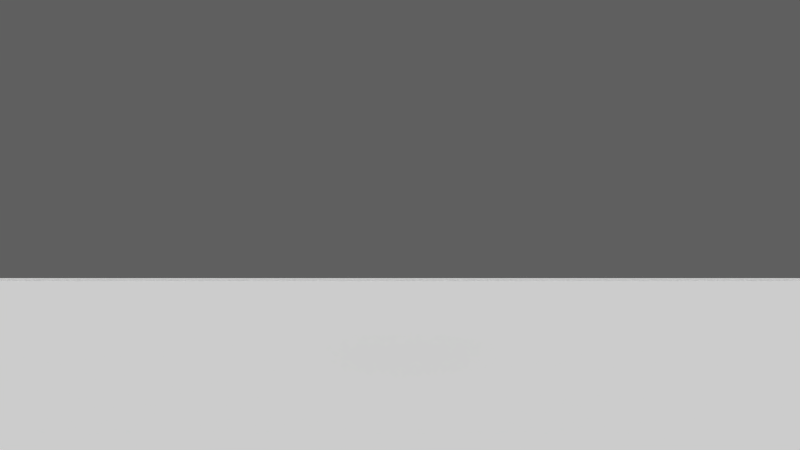 # Source: octoblend_v1.6.blend  (saved by Blender 2.76.0; exported with 4.5.12 LTS)
import bpy
from mathutils import Matrix  # noqa: F401  (used for matrix-valued properties, if any)

bpy.ops.wm.read_factory_settings(use_empty=True)
scene = bpy.context.scene
scene.name = 'Scene'

# ---- collections
col_collection_1 = bpy.data.collections.new('Collection 1'); scene.collection.children.link(col_collection_1)

# ---- images (referenced by path relative to the original .blend; pixels are not part of the script)
import os
ASSET_DIR = os.environ.get("B2B_ASSET_DIR", "")  # directory of the original .blend (textures are referenced by path, not embedded)
HERE = os.path.dirname(os.path.abspath(__file__))  # packed textures are extracted next to this script under _unpacked/

def load_image(name, relpath, width, height, colorspace="sRGB"):
    """Load a texture the original file referenced (path relative to the .blend, or extracted next to this script)."""
    p = next((c for c in (os.path.join(HERE, relpath), os.path.join(ASSET_DIR, relpath)) if relpath and os.path.exists(c)), "")
    if p:
        img = bpy.data.images.load(p, check_existing=True)
        img.name = name
    else:  # same state as the original file: an image datablock whose file is absent (Cycles renders it pink)
        img = bpy.data.images.new(name, width, height)
        img.source = "FILE"
        img.filepath = "//" + (relpath or name)
    img.colorspace_settings.name = colorspace
    return img
img_iron_jpg = load_image('iron.jpg', 'iron.jpg', 1024, 1024, 'sRGB')
img_ground_png = load_image('ground.png', 'textures/ground.png', 1024, 1024, 'sRGB')
img_yosemitestone_1_jpg = load_image('YosemiteStone-1.jpg', 'YosemiteStone-1.jpg', 1024, 1024, 'sRGB')

# ---- materials (node trees are filled in below, after node groups)
mat_material_005 = bpy.data.materials.new('Material.005')
mat_material_005.alpha_threshold = 0.0
mat_material_005.use_transparent_shadow = False
mat_material_005.roughness = 0.5
mat_material_005.line_color = (0.0, 0.0, 0.0, 1.0)
mat_material = bpy.data.materials.new('Material')
mat_material.alpha_threshold = 0.0
mat_material.use_transparent_shadow = False
mat_material.roughness = 0.5
mat_material.line_color = (0.0, 0.0, 0.0, 1.0)
mat_material_004 = bpy.data.materials.new('Material.004')
mat_material_004.alpha_threshold = 0.0
mat_material_004.use_transparent_shadow = False
mat_material_004.roughness = 0.5
mat_material_004.line_color = (0.0, 0.0, 0.0, 1.0)
mat_material_002 = bpy.data.materials.new('Material.002')
mat_material_002.alpha_threshold = 0.0
mat_material_002.use_transparent_shadow = False
mat_material_002.diffuse_color = (0.0, 1.0, 0.0, 1.0)
mat_material_002.roughness = 0.5
mat_material_002.line_color = (0.0, 0.0, 0.0, 1.0)
mat_material_001 = bpy.data.materials.new('Material.001')
mat_material_001.alpha_threshold = 0.0
mat_material_001.use_transparent_shadow = False
mat_material_001.diffuse_color = (1.0, 0.0, 0.0, 1.0)
mat_material_001.roughness = 0.5
mat_material_001.line_color = (0.0, 0.0, 0.0, 1.0)
mat_material_003 = bpy.data.materials.new('Material.003')
mat_material_003.alpha_threshold = 0.0
mat_material_003.use_transparent_shadow = False
mat_material_003.diffuse_color = (0.0, 0.0, 1.0, 1.0)
mat_material_003.roughness = 0.5
mat_material_003.line_color = (0.0, 0.0, 0.0, 1.0)
mat_floor = bpy.data.materials.new('floor')
mat_floor.alpha_threshold = 0.0
mat_floor.use_transparent_shadow = False
mat_floor.diffuse_color = (1.0, 1.0, 1.0, 1.0)
mat_floor.roughness = 0.5
mat_floor.specular_intensity = 1.0
mat_floor.line_color = (0.0, 0.0, 0.0, 1.0)
mat_material_010 = bpy.data.materials.new('Material.010')
mat_material_010.alpha_threshold = 0.0
mat_material_010.use_transparent_shadow = False
mat_material_010.diffuse_color = (0.0, 1.0, 0.0, 1.0)
mat_material_010.roughness = 0.5
mat_material_010.line_color = (0.0, 0.0, 0.0, 1.0)
mat_material_008 = bpy.data.materials.new('Material.008')
mat_material_008.alpha_threshold = 0.0
mat_material_008.use_transparent_shadow = False
mat_material_008.diffuse_color = (1.0, 0.0, 0.0, 1.0)
mat_material_008.roughness = 0.5
mat_material_008.line_color = (0.0, 0.0, 0.0, 1.0)
mat_material_009 = bpy.data.materials.new('Material.009')
mat_material_009.alpha_threshold = 0.0
mat_material_009.use_transparent_shadow = False
mat_material_009.diffuse_color = (0.0, 0.0, 1.0, 1.0)
mat_material_009.roughness = 0.5
mat_material_009.line_color = (0.0, 0.0, 0.0, 1.0)

# ---- material node trees
mat_material_005.use_nodes = True; mat_material_005.node_tree.nodes.clear()
_N = mat_material_005.node_tree.nodes; _L = mat_material_005.node_tree.links
n0 = _N.new('ShaderNodeOutputMaterial'); n0.name = 'Material Output'; n0.location = (300, 300)
n1 = _N.new('ShaderNodeBsdfAnisotropic'); n1.name = 'Glossy BSDF'; n1.location = (10, 300)
n1.distribution = 'GGX'
n1.inputs[1].default_value = 0.0
n2 = _N.new('ShaderNodeTexImage'); n2.name = 'Image Texture'; n2.location = (-180, 300)
n2.width = 140
n2.image = img_iron_jpg
_L.new(n1.outputs[0], n0.inputs[0])
_L.new(n2.outputs[0], n1.inputs[0])
n0.is_active_output = True
mat_material.use_nodes = True; mat_material.node_tree.nodes.clear()
_N = mat_material.node_tree.nodes; _L = mat_material.node_tree.links
n0 = _N.new('ShaderNodeOutputMaterial'); n0.name = 'Material Output'; n0.location = (300, 300)
n1 = _N.new('ShaderNodeBsdfDiffuse'); n1.name = 'Diffuse BSDF'; n1.location = (10, 300)
n1.inputs[1].default_value = 0.2127
n2 = _N.new('ShaderNodeTexImage'); n2.name = 'Image Texture'; n2.location = (-180, 300)
n2.width = 140
n2.image = img_ground_png
_L.new(n1.outputs[0], n0.inputs[0])
_L.new(n2.outputs[0], n1.inputs[0])
n0.is_active_output = True
mat_material_004.use_nodes = True; mat_material_004.node_tree.nodes.clear()
_N = mat_material_004.node_tree.nodes; _L = mat_material_004.node_tree.links
n0 = _N.new('ShaderNodeOutputMaterial'); n0.name = 'Material Output'; n0.location = (300, 300)
n1 = _N.new('ShaderNodeBsdfDiffuse'); n1.name = 'Diffuse BSDF'; n1.location = (10, 300)
n2 = _N.new('ShaderNodeTexImage'); n2.name = 'Image Texture'; n2.location = (-180, 300)
n2.width = 140
n2.image = img_yosemitestone_1_jpg
_L.new(n1.outputs[0], n0.inputs[0])
_L.new(n2.outputs[0], n1.inputs[0])
n0.is_active_output = True

# ---- world
world_world = bpy.data.worlds.new('World'); scene.world = world_world
world_world.color = (0.1149, 0.1149, 0.1149)
world_world.use_sun_shadow = False
world_world.sun_shadow_jitter_overblur = 0.0
world_world.cycles.sampling_method = 'MANUAL'
world_world.cycles.sample_map_resolution = 256

# ---- cameras
cam_camera_001 = bpy.data.cameras.new('Camera.001')
cam_camera_001.clip_end = 100.0
cam_camera_001.lens = 35.0
cam_camera_001.sensor_width = 32.0
cam_camera_001.sensor_height = 18.0
cam_camera_001.dof.focus_distance = 0.0
cam_camera_001.dof.aperture_fstop = 128.0
cam_camera_002 = bpy.data.cameras.new('Camera.002')
cam_camera_002.clip_end = 100.0
cam_camera_002.lens = 35.0
cam_camera_002.sensor_width = 32.0
cam_camera_002.sensor_height = 18.0
cam_camera_002.dof.focus_distance = 0.0
cam_camera_002.dof.aperture_fstop = 128.0

# ---- lights
light_hemi_001 = bpy.data.lights.new('Hemi.001', 'SUN')
light_hemi_001.transmission_factor = 0.0
light_hemi_001.angle = 0.1993
light_hemi_001.energy = 1.0
light_hemi_001.shadow_buffer_clip_start = 0.5
light_hemi_001.shadow_soft_size = 0.1
light_hemi_001.shadow_cascade_max_distance = 1000.0
light_hemi_001.cycles.use_multiple_importance_sampling = False
light_hemi = bpy.data.lights.new('Hemi', 'SUN')
light_hemi.transmission_factor = 0.0
light_hemi.angle = 0.1993
light_hemi.energy = 1.0
light_hemi.shadow_buffer_clip_start = 0.5
light_hemi.shadow_soft_size = 0.1
light_hemi.shadow_cascade_max_distance = 1000.0
light_hemi.cycles.use_multiple_importance_sampling = False

# ---- meshes
me_cube_007 = bpy.data.meshes.new('Cube.007')
me_cube_007.from_pydata([(-1.0, -1.0, -1.0), (-1.0, 1.0, -1.0), (1.0, 1.0, -1.0), (1.0, -1.0, -1.0), (-1.0, -1.0, 1.0), (-1.0, 1.0, 1.0), (1.0, 1.0, 1.0), (1.0, -1.0, 1.0)], [], [(4, 5, 1, 0), (5, 6, 2, 1), (6, 7, 3, 2), (7, 4, 0, 3), (0, 1, 2, 3), (7, 6, 5, 4)])
_uv = me_cube_007.uv_layers.new(name='UVMap')
_uv.uv.foreach_set('vector', [0.0, 0.0, 1.0, 0.0, 1.0, 1.0, 0.0, 1.0, 0.0, 0.0, 1.0, 0.0, 1.0, 1.0, 0.0, 1.0, 0.0, 0.0, 1.0, 0.0, 1.0, 1.0, 0.0, 1.0, 0.0, 0.0, 1.0, 0.0, 1.0, 1.0, 0.0, 1.0, 0.0, 0.0, 1.0, 0.0, 1.0, 1.0, 0.0, 1.0, 0.0, 0.0, 1.0, 0.0, 1.0, 1.0, 0.0, 1.0])
me_cube_007.materials.append(mat_material_005)
me_cube_007.use_remesh_preserve_volume = False
me_cube_007.use_remesh_preserve_attributes = False
me_cube_007.use_mirror_vertex_groups = False
me_cube_007.update()
me_cube_006 = bpy.data.meshes.new('Cube.006')
me_cube_006.from_pydata([(-1.0, -1.0, -1.0), (-1.0, 1.0, -1.0), (1.0, 1.0, -1.0), (1.0, -1.0, -1.0), (-1.0, -1.0, 1.0), (-1.0, 1.0, 1.0), (1.0, 1.0, 1.0), (1.0, -1.0, 1.0)], [], [(4, 5, 1, 0), (5, 6, 2, 1), (6, 7, 3, 2), (7, 4, 0, 3), (0, 1, 2, 3), (7, 6, 5, 4)])
_uv = me_cube_006.uv_layers.new(name='UVMap')
_uv.uv.foreach_set('vector', [0.0, 0.0, 1.0, 0.0, 1.0, 1.0, 0.0, 1.0, 0.0, 0.0, 1.0, 0.0, 1.0, 1.0, 0.0, 1.0, 0.0, 0.0, 1.0, 0.0, 1.0, 1.0, 0.0, 1.0, 0.0, 0.0, 1.0, 0.0, 1.0, 1.0, 0.0, 1.0, 0.0, 0.0, 1.0, 0.0, 1.0, 1.0, 0.0, 1.0, 0.0, 0.0, 1.0, 0.0, 1.0, 1.0, 0.0, 1.0])
me_cube_006.materials.append(mat_material)
me_cube_006.use_remesh_preserve_volume = False
me_cube_006.use_remesh_preserve_attributes = False
me_cube_006.use_mirror_vertex_groups = False
me_cube_006.update()
me_cube_005 = bpy.data.meshes.new('Cube.005')
me_cube_005.from_pydata([(-1.0, -1.0, -1.0), (-1.0, 1.0, -1.0), (1.0, 1.0, -1.0), (1.0, -1.0, -1.0), (-1.0, -1.0, 1.0), (-1.0, 1.0, 1.0), (1.0, 1.0, 1.0), (1.0, -1.0, 1.0)], [], [(4, 5, 1, 0), (5, 6, 2, 1), (6, 7, 3, 2), (7, 4, 0, 3), (0, 1, 2, 3), (7, 6, 5, 4)])
_uv = me_cube_005.uv_layers.new(name='UVMap')
_uv.uv.foreach_set('vector', [0.0, 0.0, 1.0, 0.0, 1.0, 1.0, 0.0, 1.0, 0.0, 0.0, 1.0, 0.0, 1.0, 1.0, 0.0, 1.0, 0.0, 0.0, 1.0, 0.0, 1.0, 1.0, 0.0, 1.0, 0.0, 0.0, 1.0, 0.0, 1.0, 1.0, 0.0, 1.0, 0.0, 0.0, 1.0, 0.0, 1.0, 1.0, 0.0, 1.0, 0.0, 0.0, 1.0, 0.0, 1.0, 1.0, 0.0, 1.0])
me_cube_005.materials.append(mat_material_004)
me_cube_005.use_remesh_preserve_volume = False
me_cube_005.use_remesh_preserve_attributes = False
me_cube_005.use_mirror_vertex_groups = False
me_cube_005.update()
me_cylinder_004 = bpy.data.meshes.new('Cylinder.004')
me_cylinder_004.from_pydata([(20.0, 1.0, 9.894e-08), (-6.398e-07, 1.0, -1.181e-06), (20.0, 0.9808, 0.01951), (-7.523e-07, 0.9808, 0.01951), (20.0, 0.9239, 0.03827), (-8.359e-07, 0.9239, 0.03827), (20.0, 0.8315, 0.05556), (-8.874e-07, 0.8315, 0.05556), (20.0, 0.7071, 0.07071), (-9.047e-07, 0.7071, 0.07071), (20.0, 0.5556, 0.08315), (-8.874e-07, 0.5556, 0.08315), (20.0, 0.3827, 0.09239), (-8.359e-07, 0.3827, 0.09239), (20.0, 0.1951, 0.09808), (-7.523e-07, 0.1951, 0.09808), (20.0, 5.865e-06, 0.1), (-6.398e-07, -6.93e-06, 0.1), (20.0, -0.1951, 0.09808), (-5.026e-07, -0.1951, 0.09808), (20.0, -0.3827, 0.09239), (-3.462e-07, -0.3827, 0.09239), (20.0, -0.5556, 0.08315), (-1.765e-07, -0.5556, 0.08315), (20.0, -0.7071, 0.07071), (6.906e-12, -0.7071, 0.07071), (20.0, -0.8315, 0.05556), (1.765e-07, -0.8315, 0.05556), (20.0, -0.9239, 0.03827), (3.462e-07, -0.9239, 0.03827), (20.0, -0.9808, 0.01951), (5.027e-07, -0.9808, 0.01951), (20.0, -1.0, 1.943e-07), (6.398e-07, -1.0, -1.085e-06), (20.0, -0.9808, -0.01951), (7.523e-07, -0.9808, -0.01951), (20.0, -0.9239, -0.03827), (8.359e-07, -0.9239, -0.03827), (20.0, -0.8315, -0.05556), (8.874e-07, -0.8315, -0.05556), (20.0, -0.7071, -0.07071), (9.048e-07, -0.7071, -0.07071), (20.0, -0.5556, -0.08315), (8.874e-07, -0.5556, -0.08315), (20.0, -0.3827, -0.09239), (8.359e-07, -0.3827, -0.09239), (20.0, -0.1951, -0.09808), (7.523e-07, -0.1951, -0.09808), (20.0, 5.475e-06, -0.1), (6.398e-07, -7.32e-06, -0.1), (20.0, 0.1951, -0.09808), (5.027e-07, 0.1951, -0.09808), (20.0, 0.3827, -0.09239), (3.462e-07, 0.3827, -0.09239), (20.0, 0.5556, -0.08315), (1.765e-07, 0.5556, -0.08315), (20.0, 0.7071, -0.07071), (5.77e-12, 0.7071, -0.07071), (20.0, 0.8315, -0.05556), (-1.765e-07, 0.8315, -0.05556), (20.0, 0.9239, -0.03827), (-3.462e-07, 0.9239, -0.03827), (20.0, 0.9808, -0.01951), (-5.026e-07, 0.9808, -0.01951), (1.0, 2.456e-12, -4.129e-07), (1.0, 20.0, -1.692e-06), (0.9808, 1.248e-07, 0.01951), (0.9808, 20.0, 0.01951), (0.9239, 2.448e-07, 0.03827), (0.9239, 20.0, 0.03827), (0.8315, 3.554e-07, 0.05556), (0.8315, 20.0, 0.05556), (0.7071, 4.524e-07, 0.07071), (0.7071, 20.0, 0.07071), (0.5556, 5.319e-07, 0.08315), (0.5556, 20.0, 0.08315), (0.3827, 5.911e-07, 0.09239), (0.3827, 20.0, 0.09239), (0.1951, 6.275e-07, 0.09808), (0.1951, 20.0, 0.09808), (-5.643e-07, 6.398e-07, 0.1), (-5.643e-07, 20.0, 0.1), (-0.1951, 6.275e-07, 0.09808), (-0.1951, 20.0, 0.09808), (-0.3827, 5.911e-07, 0.09239), (-0.3827, 20.0, 0.09239), (-0.5556, 5.319e-07, 0.08315), (-0.5556, 20.0, 0.08315), (-0.7071, 4.524e-07, 0.07071), (-0.7071, 20.0, 0.07071), (-0.8315, 3.554e-07, 0.05556), (-0.8315, 20.0, 0.05556), (-0.9239, 2.448e-07, 0.03827), (-0.9239, 20.0, 0.03827), (-0.9808, 1.248e-07, 0.01951), (-0.9808, 20.0, 0.01951), (-1.0, 1.429e-12, -5.734e-07), (-1.0, 20.0, -1.853e-06), (-0.9808, -1.248e-07, -0.01951), (-0.9808, 20.0, -0.01951), (-0.9239, -2.448e-07, -0.03827), (-0.9239, 20.0, -0.03827), (-0.8315, -3.554e-07, -0.05556), (-0.8315, 20.0, -0.05556), (-0.7071, -4.524e-07, -0.07071), (-0.7071, 20.0, -0.07071), (-0.5556, -5.319e-07, -0.08315), (-0.5556, 20.0, -0.08315), (-0.3827, -5.911e-07, -0.09239), (-0.3827, 20.0, -0.09239), (-0.1951, -6.275e-07, -0.09808), (-0.1951, 20.0, -0.09808), (1.605e-06, -6.398e-07, -0.1), (1.605e-06, 20.0, -0.1), (0.1951, -6.275e-07, -0.09808), (0.1951, 20.0, -0.09808), (0.3827, -5.911e-07, -0.09239), (0.3827, 20.0, -0.09239), (0.5556, -5.319e-07, -0.08315), (0.5556, 20.0, -0.08315), (0.7071, -4.524e-07, -0.07071), (0.7071, 20.0, -0.07071), (0.8315, -3.554e-07, -0.05556), (0.8315, 20.0, -0.05556), (0.9239, -2.448e-07, -0.03827), (0.9239, 20.0, -0.03827), (0.9808, -1.248e-07, -0.01951), (0.9808, 20.0, -0.01951), (6.398e-06, 1.0, -2.0), (6.398e-06, 1.0, 0.0), (0.1951, 0.9808, -2.0), (0.1951, 0.9808, 0.0), (0.3827, 0.9239, -2.0), (0.3827, 0.9239, 0.0), (0.5556, 0.8315, -2.0), (0.5556, 0.8315, 0.0), (0.7071, 0.7071, -2.0), (0.7071, 0.7071, 0.0), (0.8315, 0.5556, -2.0), (0.8315, 0.5556, 0.0), (0.9239, 0.3827, -2.0), (0.9239, 0.3827, 0.0), (0.9808, 0.1951, -2.0), (0.9808, 0.1951, 0.0), (1.0, -7.554e-06, -2.0), (1.0, -7.554e-06, 0.0), (0.9808, -0.1951, -2.0), (0.9808, -0.1951, 0.0), (0.9239, -0.3827, -2.0), (0.9239, -0.3827, 0.0), (0.8315, -0.5556, -2.0), (0.8315, -0.5556, 0.0), (0.7071, -0.7071, -2.0), (0.7071, -0.7071, 0.0), (0.5556, -0.8315, -2.0), (0.5556, -0.8315, 0.0), (0.3827, -0.9239, -2.0), (0.3827, -0.9239, 0.0), (0.1951, -0.9808, -2.0), (0.1951, -0.9808, 0.0), (6.072e-06, -1.0, -2.0), (6.072e-06, -1.0, 0.0), (-0.1951, -0.9808, -2.0), (-0.1951, -0.9808, 0.0), (-0.3827, -0.9239, -2.0), (-0.3827, -0.9239, 0.0), (-0.5556, -0.8315, -2.0), (-0.5556, -0.8315, 0.0), (-0.7071, -0.7071, -2.0), (-0.7071, -0.7071, 0.0), (-0.8315, -0.5556, -2.0), (-0.8315, -0.5556, 0.0), (-0.9239, -0.3827, -2.0), (-0.9239, -0.3827, 0.0), (-0.9808, -0.1951, -2.0), (-0.9808, -0.1951, 0.0), (-1.0, -6.664e-06, -2.0), (-1.0, -6.664e-06, 0.0), (-0.9808, 0.1951, -2.0), (-0.9808, 0.1951, 0.0), (-0.9239, 0.3827, -2.0), (-0.9239, 0.3827, 0.0), (-0.8315, 0.5556, -2.0), (-0.8315, 0.5556, 0.0), (-0.7071, 0.7071, -2.0), (-0.7071, 0.7071, 0.0), (-0.5556, 0.8315, -2.0), (-0.5556, 0.8315, 0.0), (-0.3827, 0.9239, -2.0), (-0.3827, 0.9239, 0.0), (-0.1951, 0.9808, -2.0), (-0.1951, 0.9808, 0.0)], [], [(0, 1, 3, 2), (2, 3, 5, 4), (4, 5, 7, 6), (6, 7, 9, 8), (8, 9, 11, 10), (10, 11, 13, 12), (12, 13, 15, 14), (14, 15, 17, 16), (16, 17, 19, 18), (18, 19, 21, 20), (20, 21, 23, 22), (22, 23, 25, 24), (24, 25, 27, 26), (26, 27, 29, 28), (28, 29, 31, 30), (30, 31, 33, 32), (32, 33, 35, 34), (34, 35, 37, 36), (36, 37, 39, 38), (38, 39, 41, 40), (40, 41, 43, 42), (42, 43, 45, 44), (44, 45, 47, 46), (46, 47, 49, 48), (48, 49, 51, 50), (50, 51, 53, 52), (52, 53, 55, 54), (54, 55, 57, 56), (56, 57, 59, 58), (58, 59, 61, 60), (3, 1, 63, 61, 59, 57, 55, 53, 51, 49, 47, 45, 43, 41, 39, 37, 35, 33, 31, 29, 27, 25, 23, 21, 19, 17, 15, 13, 11, 9, 7, 5), (62, 63, 1, 0), (60, 61, 63, 62), (0, 2, 4, 6, 8, 10, 12, 14, 16, 18, 20, 22, 24, 26, 28, 30, 32, 34, 36, 38, 40, 42, 44, 46, 48, 50, 52, 54, 56, 58, 60, 62), (64, 65, 67, 66), (66, 67, 69, 68), (68, 69, 71, 70), (70, 71, 73, 72), (72, 73, 75, 74), (74, 75, 77, 76), (76, 77, 79, 78), (78, 79, 81, 80), (80, 81, 83, 82), (82, 83, 85, 84), (84, 85, 87, 86), (86, 87, 89, 88), (88, 89, 91, 90), (90, 91, 93, 92), (92, 93, 95, 94), (94, 95, 97, 96), (96, 97, 99, 98), (98, 99, 101, 100), (100, 101, 103, 102), (102, 103, 105, 104), (104, 105, 107, 106), (106, 107, 109, 108), (108, 109, 111, 110), (110, 111, 113, 112), (112, 113, 115, 114), (114, 115, 117, 116), (116, 117, 119, 118), (118, 119, 121, 120), (120, 121, 123, 122), (122, 123, 125, 124), (67, 65, 127, 125, 123, 121, 119, 117, 115, 113, 111, 109, 107, 105, 103, 101, 99, 97, 95, 93, 91, 89, 87, 85, 83, 81, 79, 77, 75, 73, 71, 69), (126, 127, 65, 64), (124, 125, 127, 126), (64, 66, 68, 70, 72, 74, 76, 78, 80, 82, 84, 86, 88, 90, 92, 94, 96, 98, 100, 102, 104, 106, 108, 110, 112, 114, 116, 118, 120, 122, 124, 126), (128, 129, 131, 130), (130, 131, 133, 132), (132, 133, 135, 134), (134, 135, 137, 136), (136, 137, 139, 138), (138, 139, 141, 140), (140, 141, 143, 142), (142, 143, 145, 144), (144, 145, 147, 146), (146, 147, 149, 148), (148, 149, 151, 150), (150, 151, 153, 152), (152, 153, 155, 154), (154, 155, 157, 156), (156, 157, 159, 158), (158, 159, 161, 160), (160, 161, 163, 162), (162, 163, 165, 164), (164, 165, 167, 166), (166, 167, 169, 168), (168, 169, 171, 170), (170, 171, 173, 172), (172, 173, 175, 174), (174, 175, 177, 176), (176, 177, 179, 178), (178, 179, 181, 180), (180, 181, 183, 182), (182, 183, 185, 184), (184, 185, 187, 186), (186, 187, 189, 188), (131, 129, 191, 189, 187, 185, 183, 181, 179, 177, 175, 173, 171, 169, 167, 165, 163, 161, 159, 157, 155, 153, 151, 149, 147, 145, 143, 141, 139, 137, 135, 133), (190, 191, 129, 128), (188, 189, 191, 190), (128, 130, 132, 134, 136, 138, 140, 142, 144, 146, 148, 150, 152, 154, 156, 158, 160, 162, 164, 166, 168, 170, 172, 174, 176, 178, 180, 182, 184, 186, 188, 190)])
me_cylinder_004.polygons.foreach_set('material_index', [1, 1, 1, 1, 1, 1, 1, 1, 1, 1, 1, 1, 1, 1, 1, 1, 1, 1, 1, 1, 1, 1, 1, 1, 1, 1, 1, 1, 1, 1, 1, 1, 1, 1, 2, 2, 2, 2, 2, 2, 2, 2, 2, 2, 2, 2, 2, 2, 2, 2, 2, 2, 2, 2, 2, 2, 2, 2, 2, 2, 2, 2, 2, 2, 2, 2, 2, 2, 0, 0, 0, 0, 0, 0, 0, 0, 0, 0, 0, 0, 0, 0, 0, 0, 0, 0, 0, 0, 0, 0, 0, 0, 0, 0, 0, 0, 0, 0, 0, 0, 0, 0])
me_cylinder_004.materials.append(mat_material_002)
me_cylinder_004.materials.append(mat_material_001)
me_cylinder_004.materials.append(mat_material_003)
me_cylinder_004.use_remesh_preserve_volume = False
me_cylinder_004.use_remesh_preserve_attributes = False
me_cylinder_004.use_mirror_vertex_groups = False
me_cylinder_004.update()
me_cylinder_002 = bpy.data.meshes.new('Cylinder.002')
me_cylinder_002.from_pydata([(0.0, -6.398e-07, -0.1), (0.0, 20.0, -0.1), (0.1951, -6.275e-07, -0.09808), (0.1951, 20.0, -0.09808), (0.3827, -5.911e-07, -0.09239), (0.3827, 20.0, -0.09239), (0.5556, -5.319e-07, -0.08315), (0.5556, 20.0, -0.08315), (0.7071, -4.524e-07, -0.07071), (0.7071, 20.0, -0.07071), (0.8315, -3.554e-07, -0.05556), (0.8315, 20.0, -0.05556), (0.9239, -2.448e-07, -0.03827), (0.9239, 20.0, -0.03827), (0.9808, -1.248e-07, -0.01951), (0.9808, 20.0, -0.01951), (1.0, -4.83e-14, -7.55e-09), (1.0, 20.0, -1.287e-06), (0.9808, 1.248e-07, 0.01951), (0.9808, 20.0, 0.01951), (0.9239, 2.448e-07, 0.03827), (0.9239, 20.0, 0.03827), (0.8315, 3.554e-07, 0.05556), (0.8315, 20.0, 0.05556), (0.7071, 4.524e-07, 0.07071), (0.7071, 20.0, 0.07071), (0.5556, 5.319e-07, 0.08315), (0.5556, 20.0, 0.08315), (0.3827, 5.911e-07, 0.09239), (0.3827, 20.0, 0.09239), (0.1951, 6.275e-07, 0.09808), (0.1951, 20.0, 0.09808), (-3.258e-07, 6.398e-07, 0.1), (-3.258e-07, 20.0, 0.1), (-0.1951, 6.275e-07, 0.09808), (-0.1951, 20.0, 0.09808), (-0.3827, 5.911e-07, 0.09239), (-0.3827, 20.0, 0.09239), (-0.5556, 5.319e-07, 0.08315), (-0.5556, 20.0, 0.08315), (-0.7071, 4.524e-07, 0.07071), (-0.7071, 20.0, 0.07071), (-0.8315, 3.554e-07, 0.05556), (-0.8315, 20.0, 0.05556), (-0.9239, 2.448e-07, 0.03827), (-0.9239, 20.0, 0.03827), (-0.9808, 1.248e-07, 0.01951), (-0.9808, 20.0, 0.01951), (-1.0, -6.177e-13, -9.656e-08), (-1.0, 20.0, -1.376e-06), (-0.9808, -1.248e-07, -0.01951), (-0.9808, 20.0, -0.01951), (-0.9239, -2.448e-07, -0.03827), (-0.9239, 20.0, -0.03827), (-0.8315, -3.554e-07, -0.05556), (-0.8315, 20.0, -0.05556), (-0.7071, -4.524e-07, -0.07071), (-0.7071, 20.0, -0.07071), (-0.5556, -5.319e-07, -0.08315), (-0.5556, 20.0, -0.08315), (-0.3827, -5.911e-07, -0.09239), (-0.3827, 20.0, -0.09239), (-0.1951, -6.275e-07, -0.09808), (-0.1951, 20.0, -0.09808), (-20.0, 1.0, 5.758e-07), (6.397e-07, 1.0, -7.037e-07), (-20.0, 0.9808, -0.01951), (5.026e-07, 0.9808, -0.01951), (-20.0, 0.9239, -0.03827), (3.462e-07, 0.9239, -0.03827), (-20.0, 0.8315, -0.05556), (1.765e-07, 0.8315, -0.05556), (-20.0, 0.7071, -0.07071), (-8.953e-12, 0.7071, -0.07071), (-20.0, 0.5556, -0.08315), (-1.765e-07, 0.5556, -0.08315), (-20.0, 0.3827, -0.09239), (-3.462e-07, 0.3827, -0.09239), (-20.0, 0.1951, -0.09808), (-5.027e-07, 0.1951, -0.09808), (-20.0, 4.602e-06, -0.1), (-6.398e-07, -8.194e-06, -0.1), (-20.0, -0.1951, -0.09808), (-7.523e-07, -0.1951, -0.09808), (-20.0, -0.3827, -0.09239), (-8.359e-07, -0.3827, -0.09239), (-20.0, -0.5556, -0.08315), (-8.874e-07, -0.5556, -0.08315), (-20.0, -0.7071, -0.07071), (-9.048e-07, -0.7071, -0.07071), (-20.0, -0.8315, -0.05556), (-8.874e-07, -0.8315, -0.05556), (-20.0, -0.9239, -0.03827), (-8.359e-07, -0.9239, -0.03827), (-20.0, -0.9808, -0.01951), (-7.523e-07, -0.9808, -0.01951), (-20.0, -1.0, 7.363e-07), (-6.398e-07, -1.0, -5.432e-07), (-20.0, -0.9808, 0.01951), (-5.027e-07, -0.9808, 0.01951), (-20.0, -0.9239, 0.03827), (-3.462e-07, -0.9239, 0.03827), (-20.0, -0.8315, 0.05556), (-1.765e-07, -0.8315, 0.05556), (-20.0, -0.7071, 0.07071), (-8.413e-12, -0.7071, 0.07071), (-20.0, -0.5556, 0.08315), (1.765e-07, -0.5556, 0.08315), (-20.0, -0.3827, 0.09239), (3.462e-07, -0.3827, 0.09239), (-20.0, -0.1951, 0.09808), (5.026e-07, -0.1951, 0.09808), (-20.0, 6.771e-06, 0.1), (6.397e-07, -6.024e-06, 0.1), (-20.0, 0.1951, 0.09808), (7.523e-07, 0.1951, 0.09808), (-20.0, 0.3827, 0.09239), (8.359e-07, 0.3827, 0.09239), (-20.0, 0.5556, 0.08315), (8.874e-07, 0.5556, 0.08315), (-20.0, 0.7071, 0.07071), (9.047e-07, 0.7071, 0.07071), (-20.0, 0.8315, 0.05556), (8.874e-07, 0.8315, 0.05556), (-20.0, 0.9239, 0.03827), (8.359e-07, 0.9239, 0.03827), (-20.0, 0.9808, 0.01951), (7.523e-07, 0.9808, 0.01951), (-6.398e-06, 1.0, -2.0), (-6.398e-06, 1.0, 0.0), (0.1951, 0.9808, -2.0), (0.1951, 0.9808, 0.0), (0.3827, 0.9239, -2.0), (0.3827, 0.9239, 0.0), (0.5556, 0.8315, -2.0), (0.5556, 0.8315, 0.0), (0.7071, 0.7071, -2.0), (0.7071, 0.7071, 0.0), (0.8315, 0.5556, -2.0), (0.8315, 0.5556, 0.0), (0.9239, 0.3827, -2.0), (0.9239, 0.3827, 0.0), (0.9808, 0.1951, -2.0), (0.9808, 0.1951, 0.0), (1.0, -7.57e-06, -2.0), (1.0, -7.57e-06, 0.0), (0.9808, -0.1951, -2.0), (0.9808, -0.1951, 0.0), (0.9239, -0.3827, -2.0), (0.9239, -0.3827, 0.0), (0.8315, -0.5556, -2.0), (0.8315, -0.5556, 0.0), (0.7071, -0.7071, -2.0), (0.7071, -0.7071, 0.0), (0.5556, -0.8315, -2.0), (0.5556, -0.8315, 0.0), (0.3827, -0.9239, -2.0), (0.3827, -0.9239, 0.0), (0.1951, -0.9808, -2.0), (0.1951, -0.9808, 0.0), (-6.723e-06, -1.0, -2.0), (-6.723e-06, -1.0, 0.0), (-0.1951, -0.9808, -2.0), (-0.1951, -0.9808, 0.0), (-0.3827, -0.9239, -2.0), (-0.3827, -0.9239, 0.0), (-0.5556, -0.8315, -2.0), (-0.5556, -0.8315, 0.0), (-0.7071, -0.7071, -2.0), (-0.7071, -0.7071, 0.0), (-0.8315, -0.5556, -2.0), (-0.8315, -0.5556, 0.0), (-0.9239, -0.3827, -2.0), (-0.9239, -0.3827, 0.0), (-0.9808, -0.1951, -2.0), (-0.9808, -0.1951, 0.0), (-1.0, -6.68e-06, -2.0), (-1.0, -6.68e-06, 0.0), (-0.9808, 0.1951, -2.0), (-0.9808, 0.1951, 0.0), (-0.9239, 0.3827, -2.0), (-0.9239, 0.3827, 0.0), (-0.8315, 0.5556, -2.0), (-0.8315, 0.5556, 0.0), (-0.7071, 0.7071, -2.0), (-0.7071, 0.7071, 0.0), (-0.5556, 0.8315, -2.0), (-0.5556, 0.8315, 0.0), (-0.3827, 0.9239, -2.0), (-0.3827, 0.9239, 0.0), (-0.1951, 0.9808, -2.0), (-0.1951, 0.9808, 0.0)], [], [(0, 1, 3, 2), (2, 3, 5, 4), (4, 5, 7, 6), (6, 7, 9, 8), (8, 9, 11, 10), (10, 11, 13, 12), (12, 13, 15, 14), (14, 15, 17, 16), (16, 17, 19, 18), (18, 19, 21, 20), (20, 21, 23, 22), (22, 23, 25, 24), (24, 25, 27, 26), (26, 27, 29, 28), (28, 29, 31, 30), (30, 31, 33, 32), (32, 33, 35, 34), (34, 35, 37, 36), (36, 37, 39, 38), (38, 39, 41, 40), (40, 41, 43, 42), (42, 43, 45, 44), (44, 45, 47, 46), (46, 47, 49, 48), (48, 49, 51, 50), (50, 51, 53, 52), (52, 53, 55, 54), (54, 55, 57, 56), (56, 57, 59, 58), (58, 59, 61, 60), (3, 1, 63, 61, 59, 57, 55, 53, 51, 49, 47, 45, 43, 41, 39, 37, 35, 33, 31, 29, 27, 25, 23, 21, 19, 17, 15, 13, 11, 9, 7, 5), (62, 63, 1, 0), (60, 61, 63, 62), (0, 2, 4, 6, 8, 10, 12, 14, 16, 18, 20, 22, 24, 26, 28, 30, 32, 34, 36, 38, 40, 42, 44, 46, 48, 50, 52, 54, 56, 58, 60, 62), (64, 65, 67, 66), (66, 67, 69, 68), (68, 69, 71, 70), (70, 71, 73, 72), (72, 73, 75, 74), (74, 75, 77, 76), (76, 77, 79, 78), (78, 79, 81, 80), (80, 81, 83, 82), (82, 83, 85, 84), (84, 85, 87, 86), (86, 87, 89, 88), (88, 89, 91, 90), (90, 91, 93, 92), (92, 93, 95, 94), (94, 95, 97, 96), (96, 97, 99, 98), (98, 99, 101, 100), (100, 101, 103, 102), (102, 103, 105, 104), (104, 105, 107, 106), (106, 107, 109, 108), (108, 109, 111, 110), (110, 111, 113, 112), (112, 113, 115, 114), (114, 115, 117, 116), (116, 117, 119, 118), (118, 119, 121, 120), (120, 121, 123, 122), (122, 123, 125, 124), (67, 65, 127, 125, 123, 121, 119, 117, 115, 113, 111, 109, 107, 105, 103, 101, 99, 97, 95, 93, 91, 89, 87, 85, 83, 81, 79, 77, 75, 73, 71, 69), (126, 127, 65, 64), (124, 125, 127, 126), (64, 66, 68, 70, 72, 74, 76, 78, 80, 82, 84, 86, 88, 90, 92, 94, 96, 98, 100, 102, 104, 106, 108, 110, 112, 114, 116, 118, 120, 122, 124, 126), (128, 129, 131, 130), (130, 131, 133, 132), (132, 133, 135, 134), (134, 135, 137, 136), (136, 137, 139, 138), (138, 139, 141, 140), (140, 141, 143, 142), (142, 143, 145, 144), (144, 145, 147, 146), (146, 147, 149, 148), (148, 149, 151, 150), (150, 151, 153, 152), (152, 153, 155, 154), (154, 155, 157, 156), (156, 157, 159, 158), (158, 159, 161, 160), (160, 161, 163, 162), (162, 163, 165, 164), (164, 165, 167, 166), (166, 167, 169, 168), (168, 169, 171, 170), (170, 171, 173, 172), (172, 173, 175, 174), (174, 175, 177, 176), (176, 177, 179, 178), (178, 179, 181, 180), (180, 181, 183, 182), (182, 183, 185, 184), (184, 185, 187, 186), (186, 187, 189, 188), (131, 129, 191, 189, 187, 185, 183, 181, 179, 177, 175, 173, 171, 169, 167, 165, 163, 161, 159, 157, 155, 153, 151, 149, 147, 145, 143, 141, 139, 137, 135, 133), (190, 191, 129, 128), (188, 189, 191, 190), (128, 130, 132, 134, 136, 138, 140, 142, 144, 146, 148, 150, 152, 154, 156, 158, 160, 162, 164, 166, 168, 170, 172, 174, 176, 178, 180, 182, 184, 186, 188, 190)])
me_cylinder_002.polygons.foreach_set('material_index', [1, 1, 1, 1, 1, 1, 1, 1, 1, 1, 1, 1, 1, 1, 1, 1, 1, 1, 1, 1, 1, 1, 1, 1, 1, 1, 1, 1, 1, 1, 1, 1, 1, 1, 2, 2, 2, 2, 2, 2, 2, 2, 2, 2, 2, 2, 2, 2, 2, 2, 2, 2, 2, 2, 2, 2, 2, 2, 2, 2, 2, 2, 2, 2, 2, 2, 2, 2, 0, 0, 0, 0, 0, 0, 0, 0, 0, 0, 0, 0, 0, 0, 0, 0, 0, 0, 0, 0, 0, 0, 0, 0, 0, 0, 0, 0, 0, 0, 0, 0, 0, 0])
me_cylinder_002.materials.append(mat_material_001)
me_cylinder_002.materials.append(mat_material_003)
me_cylinder_002.materials.append(mat_material_002)
me_cylinder_002.use_remesh_preserve_volume = False
me_cylinder_002.use_remesh_preserve_attributes = False
me_cylinder_002.use_mirror_vertex_groups = False
me_cylinder_002.update()
me_cube_008 = bpy.data.meshes.new('Cube.008')
me_cube_008.from_pydata([(-1.0, -1.0, -1.0), (-1.0, 1.0, -1.0), (1.0, 1.0, -1.0), (1.0, -1.0, -1.0), (-1.0, -1.0, 1.0), (-1.0, 1.0, 1.0), (1.0, 1.0, 1.0), (1.0, -1.0, 1.0), (-1.0, -0.98, 1.0), (-1.0, -0.98, -1.0), (1.0, -0.98, 1.0), (1.0, -0.98, -1.0), (-1.0, 0.9802, 1.0), (1.0, 0.9802, -1.0), (-1.0, 0.9802, -1.0), (1.0, 0.9802, 1.0), (0.98, 1.0, 1.0), (0.98, 1.0, -1.0), (0.98, -1.0, 1.0), (0.98, -1.0, -1.0), (0.98, -0.98, -1.0), (0.98, -0.98, 1.0), (0.98, 0.9802, -1.0), (0.98, 0.9802, 1.0), (-0.9802, 1.0, -1.0), (-0.9802, -1.0, 1.0), (-0.9802, -0.98, 1.0), (-0.9802, 0.9802, 1.0), (-0.9802, 1.0, 1.0), (-0.9802, -1.0, -1.0), (-0.9802, -0.98, -1.0), (-0.9802, 0.9802, -1.0), (-1.0, -1.0, 7.667), (-1.0, 1.0, 7.667), (1.0, 1.0, 7.667), (1.0, -1.0, 7.667), (-1.0, -0.98, 7.667), (1.0, -0.98, 7.667), (-1.0, 0.9802, 7.667), (1.0, 0.9802, 7.667), (0.98, 1.0, 7.667), (0.98, -1.0, 7.667), (0.98, -0.98, 7.667), (0.98, 0.9802, 7.667), (-0.9802, -1.0, 7.667), (-0.9802, -0.98, 7.667), (-0.9802, 0.9802, 7.667), (-0.9802, 1.0, 7.667)], [], [(12, 5, 1, 14), (16, 6, 2, 17), (10, 7, 3, 11), (25, 4, 0, 29), (22, 17, 2, 13), (15, 6, 34, 39), (4, 8, 9, 0), (15, 10, 11, 13), (19, 20, 11, 3), (7, 10, 37, 35), (8, 12, 14, 9), (20, 22, 13, 11), (12, 8, 36, 38), (6, 15, 13, 2), (28, 16, 17, 24), (7, 18, 19, 3), (31, 24, 17, 22), (26, 27, 46, 45), (29, 30, 20, 19), (21, 26, 45, 42), (30, 31, 22, 20), (16, 28, 47, 40), (18, 25, 29, 19), (6, 16, 40, 34), (28, 5, 33, 47), (21, 23, 27, 26), (5, 28, 24, 1), (14, 1, 24, 31), (0, 9, 30, 29), (9, 14, 31, 30), (46, 47, 33, 38), (44, 45, 36, 32), (45, 46, 38, 36), (39, 34, 40, 43), (35, 37, 42, 41), (37, 39, 43, 42), (43, 40, 47, 46), (41, 42, 45, 44), (27, 23, 43, 46), (5, 12, 38, 33), (8, 4, 32, 36), (10, 15, 39, 37), (25, 18, 41, 44), (4, 25, 44, 32), (23, 21, 42, 43), (18, 7, 35, 41)])
_uv = me_cube_008.uv_layers.new(name='floor')
_uv.uv.foreach_set('vector', [36.85, 36.85, -35.85, 36.85, -35.85, -35.85, 36.85, -35.85, 36.85, 36.85, -35.85, 36.85, -35.85, -35.85, 36.85, -35.85, 36.85, 36.85, -35.85, 36.85, -35.85, -35.85, 36.85, -35.85, 36.85, 36.85, -35.85, 36.85, -35.85, -35.85, 36.85, -35.85, 36.85, 36.85, -35.85, 36.85, -35.85, -35.85, 36.85, -35.85, 36.85, 36.85, -35.85, 36.85, -35.85, -35.85, 36.85, -35.85, 36.85, 36.85, -35.85, 36.85, -35.85, -35.85, 36.85, -35.85, 36.85, 36.85, -35.85, 36.85, -35.85, -35.85, 36.85, -35.85, 36.85, 36.85, -35.85, 36.85, -35.85, -35.85, 36.85, -35.85, 36.85, 36.85, -35.85, 36.85, -35.85, -35.85, 36.85, -35.85, 36.85, 36.85, -35.85, 36.85, -35.85, -35.85, 36.85, -35.85, 36.85, 36.85, -35.85, 36.85, -35.85, -35.85, 36.85, -35.85, 36.85, 36.85, -35.85, 36.85, -35.85, -35.85, 36.85, -35.85, 36.85, 36.85, -35.85, 36.85, -35.85, -35.85, 36.85, -35.85, 36.85, 36.85, -35.85, 36.85, -35.85, -35.85, 36.85, -35.85, 36.85, 36.85, -35.85, 36.85, -35.85, -35.85, 36.85, -35.85, 36.85, 36.85, -35.85, 36.85, -35.85, -35.85, 36.85, -35.85, 36.85, 36.85, -35.85, 36.85, -35.85, -35.85, 36.85, -35.85, 36.85, 36.85, -35.85, 36.85, -35.85, -35.85, 36.85, -35.85, 36.85, 36.85, -35.85, 36.85, -35.85, -35.85, 36.85, -35.85, 36.85, 36.85, -35.85, 36.85, -35.85, -35.85, 36.85, -35.85, 36.85, 36.85, -35.85, 36.85, -35.85, -35.85, 36.85, -35.85, 36.85, 36.85, -35.85, 36.85, -35.85, -35.85, 36.85, -35.85, 36.85, 36.85, -35.85, 36.85, -35.85, -35.85, 36.85, -35.85, 36.85, 36.85, -35.85, 36.85, -35.85, -35.85, 36.85, -35.85, 36.85, 36.85, -35.85, 36.85, -35.85, -35.85, 36.85, -35.85, 36.85, 36.85, -35.85, 36.85, -35.85, -35.85, 36.85, -35.85, 36.85, 36.85, -35.85, 36.85, -35.85, -35.85, 36.85, -35.85, 36.85, 36.85, -35.85, 36.85, -35.85, -35.85, 36.85, -35.85, 36.85, 36.85, -35.85, 36.85, -35.85, -35.85, 36.85, -35.85, 36.85, 36.85, -35.85, 36.85, -35.85, -35.85, 36.85, -35.85, 36.85, 36.85, -35.85, 36.85, -35.85, -35.85, 36.85, -35.85, 36.85, 36.85, -35.85, 36.85, -35.85, -35.85, 36.85, -35.85, 36.85, 36.85, -35.85, 36.85, -35.85, -35.85, 36.85, -35.85, 36.85, 36.85, -35.85, 36.85, -35.85, -35.85, 36.85, -35.85, 36.85, 36.85, -35.85, 36.85, -35.85, -35.85, 36.85, -35.85, 36.85, 36.85, -35.85, 36.85, -35.85, -35.85, 36.85, -35.85, 36.85, 36.85, -35.85, 36.85, -35.85, -35.85, 36.85, -35.85, 36.85, 36.85, -35.85, 36.85, -35.85, -35.85, 36.85, -35.85, 36.85, 36.85, -35.85, 36.85, -35.85, -35.85, 36.85, -35.85, 36.85, 36.85, -35.85, 36.85, -35.85, -35.85, 36.85, -35.85, 36.85, 36.85, -35.85, 36.85, -35.85, -35.85, 36.85, -35.85, 36.85, 36.85, -35.85, 36.85, -35.85, -35.85, 36.85, -35.85, 36.85, 36.85, -35.85, 36.85, -35.85, -35.85, 36.85, -35.85, 36.85, 36.85, -35.85, 36.85, -35.85, -35.85, 36.85, -35.85, 36.85, 36.85, -35.85, 36.85, -35.85, -35.85, 36.85, -35.85])
me_cube_008.materials.append(mat_floor)
me_cube_008.use_remesh_preserve_volume = False
me_cube_008.use_remesh_preserve_attributes = False
me_cube_008.use_mirror_vertex_groups = False
me_cube_008.update()
me_cylinder_001 = bpy.data.meshes.new('Cylinder.001')
me_cylinder_001.from_pydata([(20.0, 1.0, 9.894e-08), (-6.398e-07, 1.0, -1.181e-06), (20.0, 0.9808, 0.01951), (-7.523e-07, 0.9808, 0.01951), (20.0, 0.9239, 0.03827), (-8.359e-07, 0.9239, 0.03827), (20.0, 0.8315, 0.05556), (-8.874e-07, 0.8315, 0.05556), (20.0, 0.7071, 0.07071), (-9.047e-07, 0.7071, 0.07071), (20.0, 0.5556, 0.08315), (-8.874e-07, 0.5556, 0.08315), (20.0, 0.3827, 0.09239), (-8.359e-07, 0.3827, 0.09239), (20.0, 0.1951, 0.09808), (-7.523e-07, 0.1951, 0.09808), (20.0, 5.865e-06, 0.1), (-6.398e-07, -6.93e-06, 0.1), (20.0, -0.1951, 0.09808), (-5.026e-07, -0.1951, 0.09808), (20.0, -0.3827, 0.09239), (-3.462e-07, -0.3827, 0.09239), (20.0, -0.5556, 0.08315), (-1.765e-07, -0.5556, 0.08315), (20.0, -0.7071, 0.07071), (6.906e-12, -0.7071, 0.07071), (20.0, -0.8315, 0.05556), (1.765e-07, -0.8315, 0.05556), (20.0, -0.9239, 0.03827), (3.462e-07, -0.9239, 0.03827), (20.0, -0.9808, 0.01951), (5.027e-07, -0.9808, 0.01951), (20.0, -1.0, 1.943e-07), (6.398e-07, -1.0, -1.085e-06), (20.0, -0.9808, -0.01951), (7.523e-07, -0.9808, -0.01951), (20.0, -0.9239, -0.03827), (8.359e-07, -0.9239, -0.03827), (20.0, -0.8315, -0.05556), (8.874e-07, -0.8315, -0.05556), (20.0, -0.7071, -0.07071), (9.048e-07, -0.7071, -0.07071), (20.0, -0.5556, -0.08315), (8.874e-07, -0.5556, -0.08315), (20.0, -0.3827, -0.09239), (8.359e-07, -0.3827, -0.09239), (20.0, -0.1951, -0.09808), (7.523e-07, -0.1951, -0.09808), (20.0, 5.475e-06, -0.1), (6.398e-07, -7.32e-06, -0.1), (20.0, 0.1951, -0.09808), (5.027e-07, 0.1951, -0.09808), (20.0, 0.3827, -0.09239), (3.462e-07, 0.3827, -0.09239), (20.0, 0.5556, -0.08315), (1.765e-07, 0.5556, -0.08315), (20.0, 0.7071, -0.07071), (5.77e-12, 0.7071, -0.07071), (20.0, 0.8315, -0.05556), (-1.765e-07, 0.8315, -0.05556), (20.0, 0.9239, -0.03827), (-3.462e-07, 0.9239, -0.03827), (20.0, 0.9808, -0.01951), (-5.026e-07, 0.9808, -0.01951), (1.0, 2.456e-12, -4.129e-07), (1.0, 20.0, -1.692e-06), (0.9808, 1.248e-07, 0.01951), (0.9808, 20.0, 0.01951), (0.9239, 2.448e-07, 0.03827), (0.9239, 20.0, 0.03827), (0.8315, 3.554e-07, 0.05556), (0.8315, 20.0, 0.05556), (0.7071, 4.524e-07, 0.07071), (0.7071, 20.0, 0.07071), (0.5556, 5.319e-07, 0.08315), (0.5556, 20.0, 0.08315), (0.3827, 5.911e-07, 0.09239), (0.3827, 20.0, 0.09239), (0.1951, 6.275e-07, 0.09808), (0.1951, 20.0, 0.09808), (-5.643e-07, 6.398e-07, 0.1), (-5.643e-07, 20.0, 0.1), (-0.1951, 6.275e-07, 0.09808), (-0.1951, 20.0, 0.09808), (-0.3827, 5.911e-07, 0.09239), (-0.3827, 20.0, 0.09239), (-0.5556, 5.319e-07, 0.08315), (-0.5556, 20.0, 0.08315), (-0.7071, 4.524e-07, 0.07071), (-0.7071, 20.0, 0.07071), (-0.8315, 3.554e-07, 0.05556), (-0.8315, 20.0, 0.05556), (-0.9239, 2.448e-07, 0.03827), (-0.9239, 20.0, 0.03827), (-0.9808, 1.248e-07, 0.01951), (-0.9808, 20.0, 0.01951), (-1.0, 1.429e-12, -5.734e-07), (-1.0, 20.0, -1.853e-06), (-0.9808, -1.248e-07, -0.01951), (-0.9808, 20.0, -0.01951), (-0.9239, -2.448e-07, -0.03827), (-0.9239, 20.0, -0.03827), (-0.8315, -3.554e-07, -0.05556), (-0.8315, 20.0, -0.05556), (-0.7071, -4.524e-07, -0.07071), (-0.7071, 20.0, -0.07071), (-0.5556, -5.319e-07, -0.08315), (-0.5556, 20.0, -0.08315), (-0.3827, -5.911e-07, -0.09239), (-0.3827, 20.0, -0.09239), (-0.1951, -6.275e-07, -0.09808), (-0.1951, 20.0, -0.09808), (1.605e-06, -6.398e-07, -0.1), (1.605e-06, 20.0, -0.1), (0.1951, -6.275e-07, -0.09808), (0.1951, 20.0, -0.09808), (0.3827, -5.911e-07, -0.09239), (0.3827, 20.0, -0.09239), (0.5556, -5.319e-07, -0.08315), (0.5556, 20.0, -0.08315), (0.7071, -4.524e-07, -0.07071), (0.7071, 20.0, -0.07071), (0.8315, -3.554e-07, -0.05556), (0.8315, 20.0, -0.05556), (0.9239, -2.448e-07, -0.03827), (0.9239, 20.0, -0.03827), (0.9808, -1.248e-07, -0.01951), (0.9808, 20.0, -0.01951), (6.398e-06, 1.0, -2.0), (6.398e-06, 1.0, 0.0), (0.1951, 0.9808, -2.0), (0.1951, 0.9808, 0.0), (0.3827, 0.9239, -2.0), (0.3827, 0.9239, 0.0), (0.5556, 0.8315, -2.0), (0.5556, 0.8315, 0.0), (0.7071, 0.7071, -2.0), (0.7071, 0.7071, 0.0), (0.8315, 0.5556, -2.0), (0.8315, 0.5556, 0.0), (0.9239, 0.3827, -2.0), (0.9239, 0.3827, 0.0), (0.9808, 0.1951, -2.0), (0.9808, 0.1951, 0.0), (1.0, -7.554e-06, -2.0), (1.0, -7.554e-06, 0.0), (0.9808, -0.1951, -2.0), (0.9808, -0.1951, 0.0), (0.9239, -0.3827, -2.0), (0.9239, -0.3827, 0.0), (0.8315, -0.5556, -2.0), (0.8315, -0.5556, 0.0), (0.7071, -0.7071, -2.0), (0.7071, -0.7071, 0.0), (0.5556, -0.8315, -2.0), (0.5556, -0.8315, 0.0), (0.3827, -0.9239, -2.0), (0.3827, -0.9239, 0.0), (0.1951, -0.9808, -2.0), (0.1951, -0.9808, 0.0), (6.072e-06, -1.0, -2.0), (6.072e-06, -1.0, 0.0), (-0.1951, -0.9808, -2.0), (-0.1951, -0.9808, 0.0), (-0.3827, -0.9239, -2.0), (-0.3827, -0.9239, 0.0), (-0.5556, -0.8315, -2.0), (-0.5556, -0.8315, 0.0), (-0.7071, -0.7071, -2.0), (-0.7071, -0.7071, 0.0), (-0.8315, -0.5556, -2.0), (-0.8315, -0.5556, 0.0), (-0.9239, -0.3827, -2.0), (-0.9239, -0.3827, 0.0), (-0.9808, -0.1951, -2.0), (-0.9808, -0.1951, 0.0), (-1.0, -6.664e-06, -2.0), (-1.0, -6.664e-06, 0.0), (-0.9808, 0.1951, -2.0), (-0.9808, 0.1951, 0.0), (-0.9239, 0.3827, -2.0), (-0.9239, 0.3827, 0.0), (-0.8315, 0.5556, -2.0), (-0.8315, 0.5556, 0.0), (-0.7071, 0.7071, -2.0), (-0.7071, 0.7071, 0.0), (-0.5556, 0.8315, -2.0), (-0.5556, 0.8315, 0.0), (-0.3827, 0.9239, -2.0), (-0.3827, 0.9239, 0.0), (-0.1951, 0.9808, -2.0), (-0.1951, 0.9808, 0.0)], [], [(0, 1, 3, 2), (2, 3, 5, 4), (4, 5, 7, 6), (6, 7, 9, 8), (8, 9, 11, 10), (10, 11, 13, 12), (12, 13, 15, 14), (14, 15, 17, 16), (16, 17, 19, 18), (18, 19, 21, 20), (20, 21, 23, 22), (22, 23, 25, 24), (24, 25, 27, 26), (26, 27, 29, 28), (28, 29, 31, 30), (30, 31, 33, 32), (32, 33, 35, 34), (34, 35, 37, 36), (36, 37, 39, 38), (38, 39, 41, 40), (40, 41, 43, 42), (42, 43, 45, 44), (44, 45, 47, 46), (46, 47, 49, 48), (48, 49, 51, 50), (50, 51, 53, 52), (52, 53, 55, 54), (54, 55, 57, 56), (56, 57, 59, 58), (58, 59, 61, 60), (3, 1, 63, 61, 59, 57, 55, 53, 51, 49, 47, 45, 43, 41, 39, 37, 35, 33, 31, 29, 27, 25, 23, 21, 19, 17, 15, 13, 11, 9, 7, 5), (62, 63, 1, 0), (60, 61, 63, 62), (0, 2, 4, 6, 8, 10, 12, 14, 16, 18, 20, 22, 24, 26, 28, 30, 32, 34, 36, 38, 40, 42, 44, 46, 48, 50, 52, 54, 56, 58, 60, 62), (64, 65, 67, 66), (66, 67, 69, 68), (68, 69, 71, 70), (70, 71, 73, 72), (72, 73, 75, 74), (74, 75, 77, 76), (76, 77, 79, 78), (78, 79, 81, 80), (80, 81, 83, 82), (82, 83, 85, 84), (84, 85, 87, 86), (86, 87, 89, 88), (88, 89, 91, 90), (90, 91, 93, 92), (92, 93, 95, 94), (94, 95, 97, 96), (96, 97, 99, 98), (98, 99, 101, 100), (100, 101, 103, 102), (102, 103, 105, 104), (104, 105, 107, 106), (106, 107, 109, 108), (108, 109, 111, 110), (110, 111, 113, 112), (112, 113, 115, 114), (114, 115, 117, 116), (116, 117, 119, 118), (118, 119, 121, 120), (120, 121, 123, 122), (122, 123, 125, 124), (67, 65, 127, 125, 123, 121, 119, 117, 115, 113, 111, 109, 107, 105, 103, 101, 99, 97, 95, 93, 91, 89, 87, 85, 83, 81, 79, 77, 75, 73, 71, 69), (126, 127, 65, 64), (124, 125, 127, 126), (64, 66, 68, 70, 72, 74, 76, 78, 80, 82, 84, 86, 88, 90, 92, 94, 96, 98, 100, 102, 104, 106, 108, 110, 112, 114, 116, 118, 120, 122, 124, 126), (128, 129, 131, 130), (130, 131, 133, 132), (132, 133, 135, 134), (134, 135, 137, 136), (136, 137, 139, 138), (138, 139, 141, 140), (140, 141, 143, 142), (142, 143, 145, 144), (144, 145, 147, 146), (146, 147, 149, 148), (148, 149, 151, 150), (150, 151, 153, 152), (152, 153, 155, 154), (154, 155, 157, 156), (156, 157, 159, 158), (158, 159, 161, 160), (160, 161, 163, 162), (162, 163, 165, 164), (164, 165, 167, 166), (166, 167, 169, 168), (168, 169, 171, 170), (170, 171, 173, 172), (172, 173, 175, 174), (174, 175, 177, 176), (176, 177, 179, 178), (178, 179, 181, 180), (180, 181, 183, 182), (182, 183, 185, 184), (184, 185, 187, 186), (186, 187, 189, 188), (131, 129, 191, 189, 187, 185, 183, 181, 179, 177, 175, 173, 171, 169, 167, 165, 163, 161, 159, 157, 155, 153, 151, 149, 147, 145, 143, 141, 139, 137, 135, 133), (190, 191, 129, 128), (188, 189, 191, 190), (128, 130, 132, 134, 136, 138, 140, 142, 144, 146, 148, 150, 152, 154, 156, 158, 160, 162, 164, 166, 168, 170, 172, 174, 176, 178, 180, 182, 184, 186, 188, 190)])
me_cylinder_001.polygons.foreach_set('material_index', [1, 1, 1, 1, 1, 1, 1, 1, 1, 1, 1, 1, 1, 1, 1, 1, 1, 1, 1, 1, 1, 1, 1, 1, 1, 1, 1, 1, 1, 1, 1, 1, 1, 1, 2, 2, 2, 2, 2, 2, 2, 2, 2, 2, 2, 2, 2, 2, 2, 2, 2, 2, 2, 2, 2, 2, 2, 2, 2, 2, 2, 2, 2, 2, 2, 2, 2, 2, 0, 0, 0, 0, 0, 0, 0, 0, 0, 0, 0, 0, 0, 0, 0, 0, 0, 0, 0, 0, 0, 0, 0, 0, 0, 0, 0, 0, 0, 0, 0, 0, 0, 0])
me_cylinder_001.materials.append(mat_material_010)
me_cylinder_001.materials.append(mat_material_008)
me_cylinder_001.materials.append(mat_material_009)
me_cylinder_001.use_remesh_preserve_volume = False
me_cylinder_001.use_remesh_preserve_attributes = False
me_cylinder_001.use_mirror_vertex_groups = False
me_cylinder_001.update()
me_cylinder_000 = bpy.data.meshes.new('Cylinder.000')
me_cylinder_000.from_pydata([(0.0, -6.398e-07, -0.1), (0.0, 20.0, -0.1), (0.1951, -6.275e-07, -0.09808), (0.1951, 20.0, -0.09808), (0.3827, -5.911e-07, -0.09239), (0.3827, 20.0, -0.09239), (0.5556, -5.319e-07, -0.08315), (0.5556, 20.0, -0.08315), (0.7071, -4.524e-07, -0.07071), (0.7071, 20.0, -0.07071), (0.8315, -3.554e-07, -0.05556), (0.8315, 20.0, -0.05556), (0.9239, -2.448e-07, -0.03827), (0.9239, 20.0, -0.03827), (0.9808, -1.248e-07, -0.01951), (0.9808, 20.0, -0.01951), (1.0, -4.83e-14, -7.55e-09), (1.0, 20.0, -1.287e-06), (0.9808, 1.248e-07, 0.01951), (0.9808, 20.0, 0.01951), (0.9239, 2.448e-07, 0.03827), (0.9239, 20.0, 0.03827), (0.8315, 3.554e-07, 0.05556), (0.8315, 20.0, 0.05556), (0.7071, 4.524e-07, 0.07071), (0.7071, 20.0, 0.07071), (0.5556, 5.319e-07, 0.08315), (0.5556, 20.0, 0.08315), (0.3827, 5.911e-07, 0.09239), (0.3827, 20.0, 0.09239), (0.1951, 6.275e-07, 0.09808), (0.1951, 20.0, 0.09808), (-3.258e-07, 6.398e-07, 0.1), (-3.258e-07, 20.0, 0.1), (-0.1951, 6.275e-07, 0.09808), (-0.1951, 20.0, 0.09808), (-0.3827, 5.911e-07, 0.09239), (-0.3827, 20.0, 0.09239), (-0.5556, 5.319e-07, 0.08315), (-0.5556, 20.0, 0.08315), (-0.7071, 4.524e-07, 0.07071), (-0.7071, 20.0, 0.07071), (-0.8315, 3.554e-07, 0.05556), (-0.8315, 20.0, 0.05556), (-0.9239, 2.448e-07, 0.03827), (-0.9239, 20.0, 0.03827), (-0.9808, 1.248e-07, 0.01951), (-0.9808, 20.0, 0.01951), (-1.0, -6.177e-13, -9.656e-08), (-1.0, 20.0, -1.376e-06), (-0.9808, -1.248e-07, -0.01951), (-0.9808, 20.0, -0.01951), (-0.9239, -2.448e-07, -0.03827), (-0.9239, 20.0, -0.03827), (-0.8315, -3.554e-07, -0.05556), (-0.8315, 20.0, -0.05556), (-0.7071, -4.524e-07, -0.07071), (-0.7071, 20.0, -0.07071), (-0.5556, -5.319e-07, -0.08315), (-0.5556, 20.0, -0.08315), (-0.3827, -5.911e-07, -0.09239), (-0.3827, 20.0, -0.09239), (-0.1951, -6.275e-07, -0.09808), (-0.1951, 20.0, -0.09808), (-20.0, 1.0, 5.758e-07), (6.397e-07, 1.0, -7.037e-07), (-20.0, 0.9808, -0.01951), (5.026e-07, 0.9808, -0.01951), (-20.0, 0.9239, -0.03827), (3.462e-07, 0.9239, -0.03827), (-20.0, 0.8315, -0.05556), (1.765e-07, 0.8315, -0.05556), (-20.0, 0.7071, -0.07071), (-8.953e-12, 0.7071, -0.07071), (-20.0, 0.5556, -0.08315), (-1.765e-07, 0.5556, -0.08315), (-20.0, 0.3827, -0.09239), (-3.462e-07, 0.3827, -0.09239), (-20.0, 0.1951, -0.09808), (-5.027e-07, 0.1951, -0.09808), (-20.0, 4.602e-06, -0.1), (-6.398e-07, -8.194e-06, -0.1), (-20.0, -0.1951, -0.09808), (-7.523e-07, -0.1951, -0.09808), (-20.0, -0.3827, -0.09239), (-8.359e-07, -0.3827, -0.09239), (-20.0, -0.5556, -0.08315), (-8.874e-07, -0.5556, -0.08315), (-20.0, -0.7071, -0.07071), (-9.048e-07, -0.7071, -0.07071), (-20.0, -0.8315, -0.05556), (-8.874e-07, -0.8315, -0.05556), (-20.0, -0.9239, -0.03827), (-8.359e-07, -0.9239, -0.03827), (-20.0, -0.9808, -0.01951), (-7.523e-07, -0.9808, -0.01951), (-20.0, -1.0, 7.363e-07), (-6.398e-07, -1.0, -5.432e-07), (-20.0, -0.9808, 0.01951), (-5.027e-07, -0.9808, 0.01951), (-20.0, -0.9239, 0.03827), (-3.462e-07, -0.9239, 0.03827), (-20.0, -0.8315, 0.05556), (-1.765e-07, -0.8315, 0.05556), (-20.0, -0.7071, 0.07071), (-8.413e-12, -0.7071, 0.07071), (-20.0, -0.5556, 0.08315), (1.765e-07, -0.5556, 0.08315), (-20.0, -0.3827, 0.09239), (3.462e-07, -0.3827, 0.09239), (-20.0, -0.1951, 0.09808), (5.026e-07, -0.1951, 0.09808), (-20.0, 6.771e-06, 0.1), (6.397e-07, -6.024e-06, 0.1), (-20.0, 0.1951, 0.09808), (7.523e-07, 0.1951, 0.09808), (-20.0, 0.3827, 0.09239), (8.359e-07, 0.3827, 0.09239), (-20.0, 0.5556, 0.08315), (8.874e-07, 0.5556, 0.08315), (-20.0, 0.7071, 0.07071), (9.047e-07, 0.7071, 0.07071), (-20.0, 0.8315, 0.05556), (8.874e-07, 0.8315, 0.05556), (-20.0, 0.9239, 0.03827), (8.359e-07, 0.9239, 0.03827), (-20.0, 0.9808, 0.01951), (7.523e-07, 0.9808, 0.01951), (-6.398e-06, 1.0, -2.0), (-6.398e-06, 1.0, 0.0), (0.1951, 0.9808, -2.0), (0.1951, 0.9808, 0.0), (0.3827, 0.9239, -2.0), (0.3827, 0.9239, 0.0), (0.5556, 0.8315, -2.0), (0.5556, 0.8315, 0.0), (0.7071, 0.7071, -2.0), (0.7071, 0.7071, 0.0), (0.8315, 0.5556, -2.0), (0.8315, 0.5556, 0.0), (0.9239, 0.3827, -2.0), (0.9239, 0.3827, 0.0), (0.9808, 0.1951, -2.0), (0.9808, 0.1951, 0.0), (1.0, -7.57e-06, -2.0), (1.0, -7.57e-06, 0.0), (0.9808, -0.1951, -2.0), (0.9808, -0.1951, 0.0), (0.9239, -0.3827, -2.0), (0.9239, -0.3827, 0.0), (0.8315, -0.5556, -2.0), (0.8315, -0.5556, 0.0), (0.7071, -0.7071, -2.0), (0.7071, -0.7071, 0.0), (0.5556, -0.8315, -2.0), (0.5556, -0.8315, 0.0), (0.3827, -0.9239, -2.0), (0.3827, -0.9239, 0.0), (0.1951, -0.9808, -2.0), (0.1951, -0.9808, 0.0), (-6.723e-06, -1.0, -2.0), (-6.723e-06, -1.0, 0.0), (-0.1951, -0.9808, -2.0), (-0.1951, -0.9808, 0.0), (-0.3827, -0.9239, -2.0), (-0.3827, -0.9239, 0.0), (-0.5556, -0.8315, -2.0), (-0.5556, -0.8315, 0.0), (-0.7071, -0.7071, -2.0), (-0.7071, -0.7071, 0.0), (-0.8315, -0.5556, -2.0), (-0.8315, -0.5556, 0.0), (-0.9239, -0.3827, -2.0), (-0.9239, -0.3827, 0.0), (-0.9808, -0.1951, -2.0), (-0.9808, -0.1951, 0.0), (-1.0, -6.68e-06, -2.0), (-1.0, -6.68e-06, 0.0), (-0.9808, 0.1951, -2.0), (-0.9808, 0.1951, 0.0), (-0.9239, 0.3827, -2.0), (-0.9239, 0.3827, 0.0), (-0.8315, 0.5556, -2.0), (-0.8315, 0.5556, 0.0), (-0.7071, 0.7071, -2.0), (-0.7071, 0.7071, 0.0), (-0.5556, 0.8315, -2.0), (-0.5556, 0.8315, 0.0), (-0.3827, 0.9239, -2.0), (-0.3827, 0.9239, 0.0), (-0.1951, 0.9808, -2.0), (-0.1951, 0.9808, 0.0)], [], [(0, 1, 3, 2), (2, 3, 5, 4), (4, 5, 7, 6), (6, 7, 9, 8), (8, 9, 11, 10), (10, 11, 13, 12), (12, 13, 15, 14), (14, 15, 17, 16), (16, 17, 19, 18), (18, 19, 21, 20), (20, 21, 23, 22), (22, 23, 25, 24), (24, 25, 27, 26), (26, 27, 29, 28), (28, 29, 31, 30), (30, 31, 33, 32), (32, 33, 35, 34), (34, 35, 37, 36), (36, 37, 39, 38), (38, 39, 41, 40), (40, 41, 43, 42), (42, 43, 45, 44), (44, 45, 47, 46), (46, 47, 49, 48), (48, 49, 51, 50), (50, 51, 53, 52), (52, 53, 55, 54), (54, 55, 57, 56), (56, 57, 59, 58), (58, 59, 61, 60), (3, 1, 63, 61, 59, 57, 55, 53, 51, 49, 47, 45, 43, 41, 39, 37, 35, 33, 31, 29, 27, 25, 23, 21, 19, 17, 15, 13, 11, 9, 7, 5), (62, 63, 1, 0), (60, 61, 63, 62), (0, 2, 4, 6, 8, 10, 12, 14, 16, 18, 20, 22, 24, 26, 28, 30, 32, 34, 36, 38, 40, 42, 44, 46, 48, 50, 52, 54, 56, 58, 60, 62), (64, 65, 67, 66), (66, 67, 69, 68), (68, 69, 71, 70), (70, 71, 73, 72), (72, 73, 75, 74), (74, 75, 77, 76), (76, 77, 79, 78), (78, 79, 81, 80), (80, 81, 83, 82), (82, 83, 85, 84), (84, 85, 87, 86), (86, 87, 89, 88), (88, 89, 91, 90), (90, 91, 93, 92), (92, 93, 95, 94), (94, 95, 97, 96), (96, 97, 99, 98), (98, 99, 101, 100), (100, 101, 103, 102), (102, 103, 105, 104), (104, 105, 107, 106), (106, 107, 109, 108), (108, 109, 111, 110), (110, 111, 113, 112), (112, 113, 115, 114), (114, 115, 117, 116), (116, 117, 119, 118), (118, 119, 121, 120), (120, 121, 123, 122), (122, 123, 125, 124), (67, 65, 127, 125, 123, 121, 119, 117, 115, 113, 111, 109, 107, 105, 103, 101, 99, 97, 95, 93, 91, 89, 87, 85, 83, 81, 79, 77, 75, 73, 71, 69), (126, 127, 65, 64), (124, 125, 127, 126), (64, 66, 68, 70, 72, 74, 76, 78, 80, 82, 84, 86, 88, 90, 92, 94, 96, 98, 100, 102, 104, 106, 108, 110, 112, 114, 116, 118, 120, 122, 124, 126), (128, 129, 131, 130), (130, 131, 133, 132), (132, 133, 135, 134), (134, 135, 137, 136), (136, 137, 139, 138), (138, 139, 141, 140), (140, 141, 143, 142), (142, 143, 145, 144), (144, 145, 147, 146), (146, 147, 149, 148), (148, 149, 151, 150), (150, 151, 153, 152), (152, 153, 155, 154), (154, 155, 157, 156), (156, 157, 159, 158), (158, 159, 161, 160), (160, 161, 163, 162), (162, 163, 165, 164), (164, 165, 167, 166), (166, 167, 169, 168), (168, 169, 171, 170), (170, 171, 173, 172), (172, 173, 175, 174), (174, 175, 177, 176), (176, 177, 179, 178), (178, 179, 181, 180), (180, 181, 183, 182), (182, 183, 185, 184), (184, 185, 187, 186), (186, 187, 189, 188), (131, 129, 191, 189, 187, 185, 183, 181, 179, 177, 175, 173, 171, 169, 167, 165, 163, 161, 159, 157, 155, 153, 151, 149, 147, 145, 143, 141, 139, 137, 135, 133), (190, 191, 129, 128), (188, 189, 191, 190), (128, 130, 132, 134, 136, 138, 140, 142, 144, 146, 148, 150, 152, 154, 156, 158, 160, 162, 164, 166, 168, 170, 172, 174, 176, 178, 180, 182, 184, 186, 188, 190)])
me_cylinder_000.polygons.foreach_set('material_index', [1, 1, 1, 1, 1, 1, 1, 1, 1, 1, 1, 1, 1, 1, 1, 1, 1, 1, 1, 1, 1, 1, 1, 1, 1, 1, 1, 1, 1, 1, 1, 1, 1, 1, 2, 2, 2, 2, 2, 2, 2, 2, 2, 2, 2, 2, 2, 2, 2, 2, 2, 2, 2, 2, 2, 2, 2, 2, 2, 2, 2, 2, 2, 2, 2, 2, 2, 2, 0, 0, 0, 0, 0, 0, 0, 0, 0, 0, 0, 0, 0, 0, 0, 0, 0, 0, 0, 0, 0, 0, 0, 0, 0, 0, 0, 0, 0, 0, 0, 0, 0, 0])
me_cylinder_000.materials.append(mat_material_008)
me_cylinder_000.materials.append(mat_material_009)
me_cylinder_000.materials.append(mat_material_010)
me_cylinder_000.use_remesh_preserve_volume = False
me_cylinder_000.use_remesh_preserve_attributes = False
me_cylinder_000.use_mirror_vertex_groups = False
me_cylinder_000.update()

# ---- objects
ob_hemi_001 = bpy.data.objects.new('Hemi.001', light_hemi_001)
ob_hemi = bpy.data.objects.new('Hemi', light_hemi)
ob_cube_002 = bpy.data.objects.new('Cube.002', me_cube_007)
ob_cube_001 = bpy.data.objects.new('Cube.001', me_cube_006)
ob_cube = bpy.data.objects.new('Cube', me_cube_005)
ob_body = bpy.data.objects.new('Body', None)
ob_axis_empty = bpy.data.objects.new('axis_empty', me_cylinder_004)
ob_camera_001 = bpy.data.objects.new('Camera.001', cam_camera_001)
ob_axis_cam = bpy.data.objects.new('axis_cam', me_cylinder_002)
ob_ground = bpy.data.objects.new('Ground', me_cube_008)
ob_desk = bpy.data.objects.new('Desk', None)
ob_overviewcamera = bpy.data.objects.new('overviewcamera', None)
ob_axis_empty_001 = bpy.data.objects.new('axis_empty.001', me_cylinder_001)
ob_camera_002 = bpy.data.objects.new('Camera.002', cam_camera_002)
ob_axis_cam_001 = bpy.data.objects.new('axis_cam.001', me_cylinder_000)

# ---- transforms, parenting, visibility, modifiers, constraints
ob_hemi_001.location = (-15.0, 0.0, 20.0)
ob_hemi_001.rotation_euler = (0.0, -0.6981, 0.0)
ob_hemi_001.lineart.crease_threshold = 0.0
ob_hemi.location = (15.0, 0.0, 20.0)
ob_hemi.rotation_euler = (0.0, 0.6981, 0.0)
ob_hemi.lineart.crease_threshold = 0.0
ob_cube_002.location = (6.358, -23.18, 3.003)
ob_cube_002.scale = (1.0, 1.0, 2.776)
ob_cube_002.hide_render = True
ob_cube_002.lineart.crease_threshold = 0.0
ob_cube_001.location = (6.926, 23.23, 0.9693)
ob_cube_001.scale = (-5.407, 1.0, 1.0)
ob_cube_001.hide_render = True
ob_cube_001.lineart.crease_threshold = 0.0
ob_cube.location = (-20.26, 1.078, 0.9693)
ob_cube.hide_render = True
ob_cube.lineart.crease_threshold = 0.0
ob_body.location = (7.078, 8.741e-08, 0.2345)
ob_body.empty_image_offset = (0.0, 0.0)
ob_body.lineart.crease_threshold = 0.0
ob_axis_empty.parent = ob_body
ob_axis_empty.matrix_parent_inverse = Matrix(((1.0, 0.0, 0.0, -1.151), (0.0, 1.0, 0.0, -0.0), (0.0, 0.0, 1.0, -0.0), (0.0, 0.0, 0.0, 1.0)))
ob_axis_empty.location = (1.137, 1.28e-13, -1.28e-13)
ob_axis_empty.rotation_euler = (1.571, 0.0, 0.0)
ob_axis_empty.scale = (0.025, 0.025, 0.25)
ob_axis_empty.lineart.crease_threshold = 0.0
ob_camera_001.parent = ob_body
ob_camera_001.location = (0.0, 0.0, 2.0)
ob_camera_001.rotation_euler = (1.571, 0.0, 1.571)
ob_camera_001.lineart.crease_threshold = 0.0
ob_axis_cam.parent = ob_camera_001
ob_axis_cam.matrix_parent_inverse = Matrix(((1.0, -0.0, 0.0, -0.0), (0.0, -6.398e-07, 1.0, -2.0), (0.0, -1.0, -6.398e-07, 1.28e-06), (0.0, 0.0, 0.0, 1.0)))
ob_axis_cam.location = (0.0, 7.924e-15, 2.0)
ob_axis_cam.rotation_euler = (-1.571, 1.571, 1.571)
ob_axis_cam.scale = (0.025, 0.025, 0.25)
ob_axis_cam.lineart.crease_threshold = 0.0
ob_ground.location = (0.0, 0.0, -0.1)
ob_ground.scale = (30.0, 30.0, 0.01154)
ob_ground.lineart.crease_threshold = 0.0
ob_desk.location = (0.0, 0.0, 0.0)
ob_desk.empty_display_type = 'CUBE'
ob_desk.empty_image_offset = (0.0, 0.0)
ob_desk.lineart.crease_threshold = 0.0
ob_overviewcamera.location = (0.0, 0.0, 9.45)
ob_overviewcamera.empty_image_offset = (0.0, 0.0)
ob_overviewcamera.lineart.crease_threshold = 0.0
ob_axis_empty_001.parent = ob_overviewcamera
ob_axis_empty_001.matrix_parent_inverse = Matrix(((1.0, 0.0, 0.0, -1.151), (0.0, 1.0, 0.0, -0.0), (0.0, 0.0, 1.0, -0.0), (0.0, 0.0, 0.0, 1.0)))
ob_axis_empty_001.location = (1.137, 1.28e-13, -1.28e-13)
ob_axis_empty_001.rotation_euler = (1.571, 0.0, 0.0)
ob_axis_empty_001.scale = (0.025, 0.025, 0.25)
ob_axis_empty_001.lineart.crease_threshold = 0.0
ob_camera_002.parent = ob_overviewcamera
ob_camera_002.location = (0.0, 0.0, 2.0)
ob_camera_002.rotation_euler = (1.571, 0.0, 1.571)
ob_camera_002.lineart.crease_threshold = 0.0
ob_axis_cam_001.parent = ob_camera_002
ob_axis_cam_001.matrix_parent_inverse = Matrix(((1.0, -0.0, 0.0, -0.0), (0.0, -6.398e-07, 1.0, -2.0), (0.0, -1.0, -6.398e-07, 1.28e-06), (0.0, 0.0, 0.0, 1.0)))
ob_axis_cam_001.location = (0.0, 7.924e-15, 2.0)
ob_axis_cam_001.rotation_euler = (-1.571, 1.571, 1.571)
ob_axis_cam_001.scale = (0.025, 0.025, 0.25)
ob_axis_cam_001.lineart.crease_threshold = 0.0

# ---- collection membership
col_collection_1.objects.link(ob_hemi_001)
col_collection_1.objects.link(ob_hemi)
col_collection_1.objects.link(ob_cube_002)
col_collection_1.objects.link(ob_cube_001)
col_collection_1.objects.link(ob_cube)
col_collection_1.objects.link(ob_body)
col_collection_1.objects.link(ob_axis_empty)
col_collection_1.objects.link(ob_camera_001)
col_collection_1.objects.link(ob_axis_cam)
col_collection_1.objects.link(ob_ground)
col_collection_1.objects.link(ob_desk)
col_collection_1.objects.link(ob_overviewcamera)
col_collection_1.objects.link(ob_axis_empty_001)
col_collection_1.objects.link(ob_camera_002)
col_collection_1.objects.link(ob_axis_cam_001)

# ---- scene / render settings (as saved in the file)
scene.camera = ob_camera_001
scene.frame_start = 1; scene.frame_end = 250; scene.frame_set(2)
scene.render.engine = 'BLENDER_EEVEE_NEXT'
scene.render.image_settings.color_mode = 'RGB'
scene.render.image_settings.compression = 90
scene.render.resolution_percentage = 50
scene.render.dither_intensity = 0.0
scene.cycles.use_denoising = False
scene.cycles.samples = 10
scene.cycles.sampling_pattern = 'TABULATED_SOBOL'
scene.cycles.light_sampling_threshold = 0.0
scene.cycles.use_adaptive_sampling = False
scene.cycles.use_light_tree = False
scene.cycles.blur_glossy = 0.0
scene.cycles.volume_bounces = 1
scene.cycles.pixel_filter_type = 'GAUSSIAN'
scene.cycles.sample_clamp_indirect = 0.0
scene.view_settings.view_transform = 'Standard'
bpy.context.view_layer.update()
